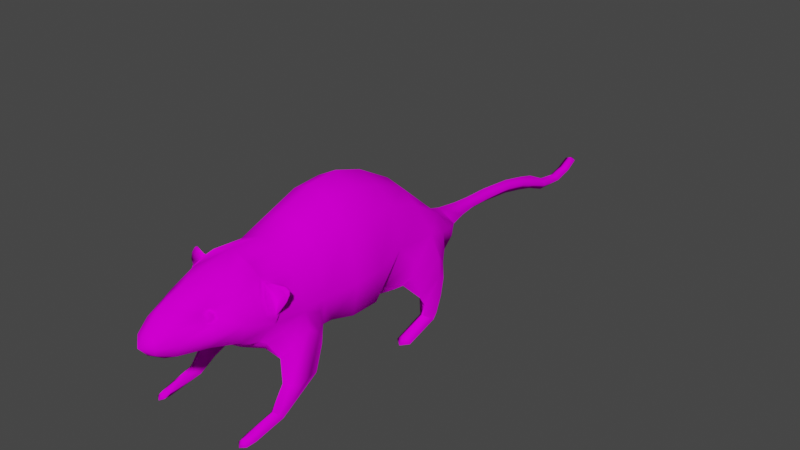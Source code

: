 # Source: rat.blend  (saved by Blender 2.82.7; exported with 4.5.12 LTS)
import bpy
from mathutils import Matrix  # noqa: F401  (used for matrix-valued properties, if any)

bpy.ops.wm.read_factory_settings(use_empty=True)
scene = bpy.context.scene
scene.name = 'Scene'

# ---- images (referenced by path relative to the original .blend; pixels are not part of the script)
import os
ASSET_DIR = os.environ.get("B2B_ASSET_DIR", "")  # directory of the original .blend (textures are referenced by path, not embedded)
HERE = os.path.dirname(os.path.abspath(__file__))  # packed textures are extracted next to this script under _unpacked/

def load_image(name, relpath, width, height, colorspace="sRGB"):
    """Load a texture the original file referenced (path relative to the .blend, or extracted next to this script)."""
    p = next((c for c in (os.path.join(HERE, relpath), os.path.join(ASSET_DIR, relpath)) if relpath and os.path.exists(c)), "")
    if p:
        img = bpy.data.images.load(p, check_existing=True)
        img.name = name
    else:  # same state as the original file: an image datablock whose file is absent (Cycles renders it pink)
        img = bpy.data.images.new(name, width, height)
        img.source = "FILE"
        img.filepath = "//" + (relpath or name)
    img.colorspace_settings.name = colorspace
    return img
img_rat_texture_png = load_image('rat-texture.png', 'rat-texture.png', 1024, 1024, 'sRGB')

# ---- materials (node trees are filled in below, after node groups)
mat_material = bpy.data.materials.new('Material')
mat_material.alpha_threshold = 0.0
mat_material.use_transparent_shadow = False
mat_material.line_color = (0.0, 0.0, 0.0, 1.0)

# ---- material node trees
mat_material.use_nodes = True; mat_material.node_tree.nodes.clear()
_N = mat_material.node_tree.nodes; _L = mat_material.node_tree.links
n0 = _N.new('ShaderNodeOutputMaterial'); n0.name = 'Material Output'; n0.location = (300, 300)
n1 = _N.new('ShaderNodeBsdfPrincipled'); n1.name = 'Principled BSDF'; n1.location = (10, 300)
n1.distribution = 'GGX'
n1.subsurface_method = 'BURLEY'
n1.inputs[2].default_value = 0.1523
n1.inputs[3].default_value = 1.45
n1.inputs[13].default_value = 0.0
n1.inputs[27].default_value = (0.0, 0.0, 0.0, 1.0)
n1.inputs[28].default_value = 1.0
n2 = _N.new('ShaderNodeTexImage'); n2.name = 'Image Texture'; n2.location = (-528, 151)
n2.image = img_rat_texture_png
_L.new(n1.outputs[0], n0.inputs[0])
_L.new(n2.outputs[0], n1.inputs[0])
n0.is_active_output = True

# ---- world
world_world = bpy.data.worlds.new('World'); scene.world = world_world
world_world.use_nodes = True; world_world.node_tree.nodes.clear()
_N = world_world.node_tree.nodes; _L = world_world.node_tree.links
n0 = _N.new('ShaderNodeOutputWorld'); n0.name = 'World Output'; n0.location = (300, 300)
n1 = _N.new('ShaderNodeBackground'); n1.name = 'Background'; n1.location = (10, 300)
n1.inputs[0].default_value = (0.05088, 0.05088, 0.05088, 1.0)
_L.new(n1.outputs[0], n0.inputs[0])
n0.is_active_output = True
world_world.color = (0.05088, 0.05088, 0.05088)
world_world.use_sun_shadow = False
world_world.sun_shadow_jitter_overblur = 0.0

# ---- meshes
me_plane_001 = bpy.data.meshes.new('Plane.001')
me_plane_001.from_pydata([(0.3413, 2.706, 0.3512), (-0.2403, -3.947, 0.0), (-0.4316, -3.522, 0.2902), (-0.5787, -2.599, 0.5283), (-0.3231, -3.791, 0.179), (-0.5262, -3.021, 0.4019), (-0.7693, -2.15, 0.5559), (-0.01715, -3.522, 0.2894), (0.1068, -2.593, 0.5852), (-0.1132, -3.791, 0.163), (0.001098, -3.07, 0.4597), (0.2124, -2.301, 0.6303), (-0.2224, -3.522, 0.3653), (-0.09491, -2.15, 0.8231), (-0.224, -2.596, 0.6908), (-0.2165, -3.791, 0.2021), (-0.2459, -3.07, 0.5909), (0.4259, 4.087, 0.1176), (0.4703, 4.808, 0.1176), (0.5789, 5.32, 0.1176), (0.7109, 5.667, 0.1176), (0.8642, 6.075, 0.1176), (0.9261, 6.553, 0.1176), (0.8347, 6.918, 0.1176), (0.3933, 3.558, 0.1461), (-0.5311, -2.325, 0.7049), (-0.2659, -2.325, 0.813), (-0.3137, -2.034, 0.8478), (-0.7058, -2.104, 0.6932), (-0.6867, -2.122, 0.6462), (-0.2522, -2.144, 0.8577), (-0.546, -2.227, 0.7355), (-0.3847, -2.243, 0.791), (-0.5974, -2.017, 1.025), (-0.7043, -2.009, 0.9483), (-0.4595, -2.059, 0.8192), (-0.4562, -1.956, 0.7963), (-0.6552, -1.992, 1.005), (-0.5925, -2.055, 1.025), (-0.6967, -2.048, 0.9548), (-0.6531, -2.028, 1.002), (-0.7107, -2.091, 0.8557), (-0.7187, -2.052, 0.8569), (-0.5139, -2.018, 0.9861), (-0.5863, -1.964, 0.917), (-0.4906, -2.092, 1.011), (-0.5909, -2.032, 0.9251), (-0.4762, -3.143, 0.4074), (-0.5127, -2.893, 0.4609), (-0.6123, -3.029, 0.3604), (-0.3777, -3.036, 0.5101), (-0.4024, -3.111, 0.4709), (-0.4219, -2.917, 0.5325), (-0.5832, -2.939, 0.408), (-0.5417, -3.122, 0.379), (-0.5506, -3.023, 0.3423), (-0.4554, -3.099, 0.4259), (-0.4928, -2.914, 0.4383), (-0.3853, -3.029, 0.4775), (-0.4117, -3.073, 0.4496), (-0.4205, -2.934, 0.49), (-0.5363, -2.96, 0.3713), (-0.5172, -3.084, 0.3651), (-0.4852, -3.014, 0.4476), (-0.4769, -3.061, 0.4452), (-0.4963, -2.965, 0.4517), (-0.4405, -3.024, 0.472), (-0.4542, -3.047, 0.4575), (-0.4588, -2.975, 0.473), (-0.5188, -2.989, 0.4169), (-0.5089, -3.053, 0.4137), (0.3191, -2.163, 0.638), (0.7036, -1.697, 0.4013), (0.5346, -0.9697, 0.6303), (1.375, -2.298, 1.042), (0.593, -2.025, 0.756), (0.8459, -1.698, 0.5308), (0.7782, -1.136, 0.7508), (0.9393, -2.112, 0.8661), (1.038, -1.879, 0.6871), (1.112, -1.399, 0.8705), (1.293, -2.367, 0.9017), (1.392, -2.298, 0.7827), (1.447, -2.223, 0.9092), (1.492, -2.84, 1.023), (1.532, -3.067, 0.8993), (1.387, -2.831, 0.9014), (1.448, -2.844, 0.8201), (1.577, -2.833, 0.9032), (0.8329, 1.431, 0.5064), (0.559, 1.764, 0.8467), (0.9761, 1.461, 0.564), (0.8976, 1.047, 0.9225), (0.853, 1.771, 0.858), (1.14, 1.389, 0.64), (1.621, 0.7044, 0.713), (1.147, 1.222, 0.8958), (1.152, 1.68, 0.8775), (1.389, 1.277, 0.7458), (1.318, 1.176, 0.8867), (1.423, 1.552, 0.8904), (1.385, 1.282, 1.034), (1.624, 0.5741, 0.8697), (1.507, 0.7304, 0.8367), (1.682, 0.8661, 0.857), (1.615, 0.7023, 0.9924), (0.5, -2.073, 0.4922), (0.7482, 0.9777, 0.6109), (0.8634, 0.9248, 0.4475), (0.3837, 3.15, 0.2108), (1.336, -2.337, 0.9829), (0.6994, 7.174, 0.1087), (-0.9061, -2.15, 0.3882), (-0.8114, -2.593, 0.3468), (1.517, -3.003, 0.9928), (1.566, -2.99, 0.9018), (1.498, -2.999, 0.8196), (1.414, -2.997, 0.9007), (0.5396, 0.4313, 0.6303), (-0.8482, 1.303, 0.3506), (-0.33, 1.903, 0.3338), (0.05163, 2.299, 0.3202), (0.3413, 2.706, 0.3512), (0.5618, 0.06423, 0.8145), (0.556, -0.4828, 0.8145), (0.5554, -0.788, 0.6403), (0.7036, -1.697, 0.4013), (-1.315, 0.06423, 0.3796), (-0.9505, 0.06423, 0.7134), (0.0494, 1.896, 0.7451), (-0.2561, 1.888, 0.621), (-0.8799, -1.585, 0.3489), (-0.6036, -1.585, 0.6565), (-1.292, -0.4828, 0.3667), (-0.9241, -0.4828, 0.7134), (0.3285, 2.299, 0.6165), (0.1808, 2.299, 0.5765), (-1.163, 0.6286, 0.3805), (-0.8799, 0.6286, 0.6565), (-0.9061, -2.15, 0.3882), (-0.7693, -2.15, 0.5559), (-1.067, -1.108, 0.365), (-0.7861, -1.07, 0.6237), (-0.1509, 1.401, 0.8785), (-0.644, 1.295, 0.597), (0.2567, 1.464, 0.9839), (0.6433, 1.457, 1.018), (0.4977, 2.299, 0.5148), (0.5463, 2.018, 0.6347), (0.593, -2.025, 0.756), (0.3191, -2.163, 0.638), (-0.06679, -0.4828, 0.9275), (-0.1613, 0.6286, 0.8435), (-0.09491, -2.15, 0.8231), (0.2124, -2.301, 0.6303), (-0.06428, -1.15, 0.8362), (-0.08049, 0.06423, 0.9275), (0.8976, 1.047, 0.9225), (0.443, 0.9007, 0.8769), (0.5346, -0.9697, 0.6303), (0.559, 1.764, 0.8467), (-0.545, -1.92, 0.691), (-0.7058, -2.104, 0.6932), (-0.1205, -1.585, 0.8705), (-0.5311, -2.325, 0.7049), (-0.2659, -2.325, 0.813), (-0.2345, -1.927, 0.8224), (-0.3796, -2.283, 0.8303), (-0.3847, -2.243, 0.791), (-0.7072, -2.133, 0.5994), (-0.5524, -2.283, 0.7563), (-0.2013, -2.145, 0.8694), (-0.3137, -2.034, 0.8478), (-0.4562, -1.956, 0.7963), (-0.6867, -2.122, 0.6462), (-0.546, -2.227, 0.7355), (-0.2522, -2.144, 0.8577), (-0.05664, -1.585, 0.8815), (0.7782, -1.136, 0.7508), (0.1823, -1.625, 0.9806), (0.1544, -1.948, 0.7721), (0.1857, -1.154, 0.7689), (0.9393, -2.112, 0.8661), (1.112, -1.399, 0.8705), (1.035, -1.879, 1.014), (0.3824, -1.886, 0.8972), (0.4311, -1.295, 0.8703), (1.447, -2.223, 0.9092), (1.375, -2.298, 1.042), (1.293, -2.367, 0.9017), (0.9671, -2.053, 0.9762), (1.034, -1.615, 0.9472), (1.336, -2.337, 0.9829), (0.853, 1.771, 0.858), (0.7482, 0.9777, 0.6109), (0.8329, 1.431, 0.5064), (1.152, 1.68, 0.8775), (1.093, 1.392, 1.042), (1.147, 1.222, 0.8958), (1.385, 1.282, 1.034), (1.318, 1.176, 0.8867), (1.423, 1.552, 0.8904), (0.1567, 0.9316, 0.8694), (0.3205, 1.822, 0.8258), (0.8634, 0.9248, 0.4475), (1.09, 0.6286, 0.0), (1.039, 1.313, 0.0), (0.875, 1.917, 0.0), (0.01204, 2.299, 0.0), (0.6757, 2.299, 0.0), (0.4683, 2.706, 0.0), (0.2452, 3.558, 0.0), (0.5188, 3.558, 0.0), (0.2626, 4.087, 0.0), (0.5362, 4.087, 0.0), (0.3407, 4.808, 0.0), (0.6143, 4.808, 0.0), (0.4536, 5.32, 0.0), (0.7272, 5.32, 0.0), (0.5491, 5.667, 0.0), (0.8227, 5.667, 0.0), (0.7512, 6.075, 0.0), (0.9907, 6.075, 0.0), (0.8241, 6.553, 0.0), (1.016, 6.553, 0.0), (0.7736, 6.918, 0.0), (0.9255, 6.918, 0.0), (0.6578, 7.158, 0.0), (0.7673, 7.182, 0.0), (0.951, 0.06423, 0.0), (0.9572, -0.4828, 0.0), (-1.235, -1.143, 0.0), (0.9051, -1.028, 0.0), (-1.006, -1.585, 0.0), (-1.052, -2.15, 0.0), (0.5374, -2.237, 0.1457), (-0.971, -2.593, 0.0), (0.312, -2.593, 0.0), (-0.8627, -3.07, 0.0), (0.2045, -3.07, 0.0), (-0.6902, -3.522, 0.0), (0.1345, -3.522, 0.0), (-0.4416, -3.791, 0.0), (-0.04462, -3.791, 0.0), (0.6741, 7.236, 0.0), (0.5096, 3.144, 0.0), (0.2102, 3.166, 0.0), (-0.9462, 1.313, 0.0), (-1.333, 0.6286, 0.0), (-0.3066, 1.917, 0.0), (0.136, 2.706, 0.0), (-1.515, 0.06423, 0.0), (-1.478, -0.4828, 0.0), (0.7448, -1.714, 0.0)], [], [(250, 0, 109, 246), (211, 24, 17, 213), (213, 17, 18, 215), (215, 18, 19, 217), (217, 19, 20, 219), (219, 20, 21, 221), (221, 21, 22, 223), (223, 22, 23, 225), (225, 23, 111, 227), (253, 72, 106, 235), (235, 11, 8, 237), (237, 8, 10, 239), (239, 10, 7, 241), (241, 7, 9, 243), (243, 9, 1), (47, 51, 59, 56), (4, 2, 240, 242), (3, 6, 112, 113), (2, 54, 240), (1, 4, 242), (10, 8, 14, 16), (9, 7, 12, 15), (8, 11, 13, 14), (7, 10, 16, 12), (1, 9, 15), (12, 16, 50, 51), (16, 14, 52, 50), (14, 13, 26), (15, 4, 1), (15, 12, 2, 4), (19, 18, 216, 218), (24, 109, 245, 212), (23, 22, 224, 226), (20, 19, 218, 220), (17, 24, 212, 214), (244, 111, 228), (21, 20, 220, 222), (18, 17, 214, 216), (22, 21, 222, 224), (43, 44, 37, 33), (73, 72, 126, 159), (72, 253, 126), (74, 83, 187, 188), (96, 99, 200, 198), (29, 31, 32, 30), (33, 37, 40, 38), (39, 34, 42, 41), (77, 73, 159, 178), (110, 74, 188, 192), (3, 25, 6), (26, 25, 3, 14), (11, 71, 150, 154), (44, 36, 28, 42), (46, 40, 39, 41), (27, 30, 176, 172), (210, 0, 122), (30, 35, 29), (39, 40, 37, 34), (45, 46, 35, 30), (27, 43, 45, 30), (43, 33, 38, 45), (41, 42, 28, 29), (38, 40, 46, 45), (35, 46, 41, 29), (37, 44, 34), (27, 36, 44, 43), (50, 52, 60, 58), (48, 53, 61, 57), (49, 53, 113), (49, 54, 62, 55), (2, 51, 47), (54, 2, 47), (52, 3, 48), (3, 53, 48), (55, 62, 70, 5), (59, 58, 66, 67), (60, 57, 65, 68), (61, 55, 5, 69), (54, 47, 56, 62), (53, 49, 55, 61), (52, 48, 57, 60), (51, 50, 58, 59), (63, 65, 69, 5), (64, 67, 66, 63), (66, 68, 65, 63), (5, 70, 64, 63), (57, 61, 69, 65), (58, 60, 68, 66), (56, 59, 67, 64), (62, 56, 64, 70), (81, 110, 192, 189), (71, 106, 75), (72, 73, 77, 76), (29, 28, 162, 174), (75, 76, 79, 78), (76, 77, 80, 79), (92, 96, 198, 157), (79, 80, 83, 82), (26, 13, 153, 165), (78, 79, 82, 81), (82, 83, 88, 87), (83, 74, 84, 88), (74, 110, 84), (81, 82, 87, 86), (85, 115, 114), (84, 86, 117, 114), (87, 88, 115, 116), (86, 87, 116, 117), (234, 112, 139), (89, 108, 205, 206), (25, 26, 165, 164), (89, 90, 93, 91), (92, 91, 94, 96), (91, 93, 97, 94), (97, 93, 193, 196), (6, 25, 164, 140), (108, 107, 194, 204), (96, 94, 98, 99), (94, 97, 100, 98), (99, 98, 95, 103), (98, 100, 104, 95), (101, 99, 103, 105), (100, 101, 105, 104), (102, 103, 95), (105, 103, 102), (95, 104, 102), (104, 105, 102), (90, 89, 195, 160), (205, 108, 204), (101, 100, 201, 199), (0, 250, 122), (78, 81, 189, 182), (75, 106, 72, 76), (235, 106, 71, 11), (91, 107, 89), (92, 107, 91), (93, 90, 160, 193), (30, 32, 168, 176), (107, 108, 89), (245, 109, 0, 210), (246, 109, 24, 211), (99, 101, 199, 200), (107, 92, 157, 194), (84, 110, 81, 86), (89, 207, 195), (83, 80, 183, 187), (32, 31, 175, 168), (31, 29, 174, 175), (207, 89, 206), (13, 11, 154, 153), (227, 111, 244), (228, 111, 23, 226), (112, 6, 140, 139), (80, 77, 178, 183), (113, 112, 234, 236), (75, 78, 182, 149), (71, 75, 149, 150), (28, 36, 173, 162), (100, 97, 196, 201), (113, 236, 238, 49), (36, 27, 172, 173), (34, 44, 42), (52, 14, 3), (113, 53, 3), (51, 2, 12), (240, 54, 49, 238), (114, 117, 85), (116, 115, 85), (117, 116, 85), (114, 115, 88, 84), (248, 137, 119, 247), (247, 119, 120, 249), (249, 120, 121, 208), (208, 121, 122, 250), (205, 118, 123, 229), (229, 123, 124, 230), (230, 124, 125, 232), (232, 125, 159, 126, 253), (128, 138, 137, 127), (142, 134, 133, 141), (140, 132, 131, 139), (144, 138, 152, 143), (136, 130, 129, 135), (134, 128, 127, 133), (132, 142, 141, 131), (130, 144, 143, 129), (122, 136, 135), (123, 118, 152, 156), (125, 124, 151, 155), (154, 150, 180, 153), (145, 158, 157, 146), (147, 209, 210, 122), (124, 123, 156, 151), (177, 180, 185, 179), (147, 148, 207, 209), (148, 160, 195), (163, 155, 142, 132), (143, 152, 202), (135, 147, 122), (155, 151, 134, 142), (151, 156, 128, 134), (135, 129, 148), (129, 143, 203), (156, 152, 138, 128), (153, 163, 166), (165, 153, 171, 167), (166, 173, 172), (170, 167, 168, 175), (140, 164, 170, 169), (161, 140, 169), (153, 166, 172, 171), (164, 165, 167, 170), (167, 171, 176, 168), (171, 172, 176), (174, 162, 169), (166, 163, 132, 161), (161, 132, 140), (173, 161, 162), (161, 173, 166), (179, 185, 190, 184), (159, 181, 186, 178), (177, 181, 155, 163), (178, 186, 191, 183), (183, 191, 188, 187), (184, 190, 192, 188), (193, 146, 197, 196), (160, 145, 146, 193), (158, 194, 157), (146, 157, 198, 197), (197, 198, 200, 199), (196, 197, 199, 201), (202, 118, 158), (158, 145, 143, 202), (202, 152, 118), (148, 203, 160), (160, 203, 143, 145), (203, 148, 129), (148, 147, 135), (118, 194, 158), (118, 204, 194), (205, 204, 118), (153, 180, 177, 163), (190, 185, 149, 182), (192, 190, 182, 189), (185, 180, 150, 149), (186, 181, 177, 179), (191, 186, 179, 184), (155, 181, 159, 125), (188, 191, 184), (195, 207, 148), (120, 119, 144, 130), (139, 131, 233, 234), (121, 120, 130, 136), (127, 137, 248, 251), (133, 127, 251, 252), (122, 121, 136), (119, 137, 138, 144), (141, 133, 252, 231), (131, 141, 231, 233), (169, 162, 161), (175, 174, 169, 170)])
me_plane_001.polygons.foreach_set('use_smooth', [True] * 261)
_uv = me_plane_001.uv_layers.new(name='UVMap')
_uv.uv.foreach_set('vector', [0.06629, 0.3815, 0.06629, 0.3422, 0.1514, 0.3341, 0.1543, 0.3673, 0.2294, 0.3606, 0.2294, 0.3323, 0.3308, 0.326, 0.3308, 0.3573, 0.3308, 0.3573, 0.3308, 0.326, 0.4688, 0.3175, 0.4688, 0.3423, 0.4688, 0.3423, 0.4688, 0.3175, 0.5669, 0.2967, 0.5669, 0.3207, 0.5669, 0.3207, 0.5669, 0.2967, 0.6334, 0.2714, 0.6334, 0.3024, 0.6334, 0.3024, 0.6334, 0.2714, 0.7116, 0.2421, 0.7116, 0.2637, 0.7116, 0.2637, 0.7116, 0.2421, 0.803, 0.2302, 0.803, 0.2497, 0.803, 0.2497, 0.803, 0.2302, 0.8728, 0.2477, 0.8728, 0.2594, 0.8728, 0.2594, 0.8728, 0.2477, 0.922, 0.2736, 0.9188, 0.2816, 1.533, 1.537, 1.46, 1.537, 1.443, 1.476, 1.533, 1.461, 0.0469, 0.4796, 0.07245, 0.5813, 0.1872, 0.6144, 0.1872, 0.5502, 0.1872, 0.5502, 0.1872, 0.6144, 0.3754, 0.6475, 0.3754, 0.5838, 0.3754, 0.5838, 0.3754, 0.6475, 0.5533, 0.6532, 0.5533, 0.6057, 0.5533, 0.6057, 0.5533, 0.6532, 0.6848, 0.6612, 0.6848, 0.6281, 0.6848, 0.6281, 0.6848, 0.6612, 0.8262, 0.7226, 0.4039, 0.7969, 0.3916, 0.7738, 0.3764, 0.7767, 0.3869, 0.7904, 0.6848, 0.7625, 0.5533, 0.7829, 0.5533, 0.8639, 0.6848, 0.8197, 0.1898, 0.829, 0.01264, 0.8886, 0.01264, 0.9315, 0.1872, 0.9018, 0.5533, 0.7829, 0.3957, 0.8174, 0.5533, 0.8639, 0.8262, 0.7226, 0.6848, 0.7625, 0.6848, 0.8197, 0.3754, 0.6475, 0.1872, 0.6144, 0.1884, 0.7179, 0.3754, 0.7248, 0.6848, 0.6612, 0.5533, 0.6532, 0.5533, 0.7174, 0.6848, 0.7111, 0.1872, 0.6144, 0.07245, 0.5813, 0.01264, 0.6775, 0.1884, 0.7179, 0.5533, 0.6532, 0.3754, 0.6475, 0.3754, 0.7248, 0.5533, 0.7174, 0.8262, 0.7226, 0.6848, 0.6612, 0.6848, 0.7111, 0.5533, 0.7174, 0.3754, 0.7248, 0.3621, 0.766, 0.3916, 0.7738, 0.3754, 0.7248, 0.1884, 0.7179, 0.3151, 0.7799, 0.3621, 0.766, 0.1884, 0.7179, 0.01264, 0.6775, 0.08161, 0.731, 0.6848, 0.7111, 0.6848, 0.7625, 0.8262, 0.7226, 0.6848, 0.7111, 0.5533, 0.7174, 0.5533, 0.7829, 0.6848, 0.7625, 0.5669, 0.2967, 0.4688, 0.3175, 0.4688, 0.2899, 0.5669, 0.2683, 0.2294, 0.3323, 0.1514, 0.3341, 0.1502, 0.31, 0.2294, 0.3082, 0.8728, 0.2477, 0.803, 0.2302, 0.803, 0.2129, 0.8728, 0.2303, 0.6334, 0.2714, 0.5669, 0.2967, 0.5669, 0.2683, 0.6334, 0.25, 0.3308, 0.326, 0.2294, 0.3323, 0.2294, 0.3082, 0.3308, 0.3049, 0.9338, 0.2785, 0.922, 0.2736, 0.9235, 0.2606, 0.7116, 0.2421, 0.6334, 0.2714, 0.6334, 0.25, 0.7116, 0.2178, 0.4688, 0.3175, 0.3308, 0.326, 0.3308, 0.3049, 0.4688, 0.2899, 0.803, 0.2302, 0.7116, 0.2421, 0.7116, 0.2178, 0.803, 0.2129, 0.3774, 0.6005, 0.3696, 0.6244, 0.397, 0.6304, 0.3953, 0.6151, 1.651, 1.414, 1.763, 1.339, 1.763, 1.339, 1.651, 1.414, 1.46, 1.537, 1.533, 1.537, 1.46, 1.537, 2.092, 2.116, 2.066, 2.113, 2.066, 2.113, 2.092, 2.116, 2.01, 2.547, 1.978, 2.547, 1.978, 2.547, 2.01, 2.547, 0.6577, 0.9442, 0.6928, 0.9125, 0.7203, 0.8725, 0.7486, 0.8412, 2.061, 2.487, 2.054, 2.479, 2.06, 2.478, 2.068, 2.486, 2.061, 2.468, 2.054, 2.468, 2.061, 2.459, 2.068, 2.458, 1.646, 1.363, 1.651, 1.414, 1.651, 1.414, 1.646, 1.363, 1.421, 2.273, 1.41, 2.27, 1.41, 2.27, 1.421, 2.273, 0.1898, 0.829, 0.08161, 0.8141, 0.01264, 0.8886, 0.08161, 0.731, 0.08161, 0.8141, 0.1898, 0.829, 0.1884, 0.7179, 1.85, 2.431, 1.85, 2.457, 1.85, 2.457, 1.85, 2.431, 0.3696, 0.6244, 0.3283, 0.608, 0.332, 0.6755, 0.3703, 0.6607, 0.7414, 0.9392, 0.7578, 0.9621, 0.7415, 0.9704, 0.7133, 0.9667, 2.238, 2.489, 2.216, 2.485, 2.216, 2.485, 2.238, 2.489, 0.06629, 0.3179, 0.06629, 0.3422, 0.06629, 0.3422, 0.7486, 0.8412, 0.7223, 0.8951, 0.6577, 0.9442, 2.061, 2.468, 2.06, 2.478, 2.054, 2.479, 2.054, 2.468, 0.7727, 0.9183, 0.7414, 0.9392, 0.7223, 0.8951, 0.7486, 0.8412, 0.3245, 0.5703, 0.3774, 0.6005, 0.3806, 0.5925, 0.3201, 0.5553, 0.3774, 0.6005, 0.3953, 0.6151, 0.3946, 0.6141, 0.3806, 0.5925, 2.081, 2.41, 2.077, 2.407, 2.078, 2.394, 2.081, 2.389, 0.7686, 0.9472, 0.7578, 0.9621, 0.7414, 0.9392, 0.7727, 0.9183, 0.7223, 0.8951, 0.7414, 0.9392, 0.7133, 0.9667, 0.6577, 0.9442, 0.397, 0.6304, 0.3696, 0.6244, 0.3894, 0.6476, 0.3245, 0.5703, 0.3283, 0.608, 0.3696, 0.6244, 0.3774, 0.6005, 0.3621, 0.766, 0.3151, 0.7799, 0.3216, 0.7794, 0.359, 0.7684, 0.3056, 0.8083, 0.3238, 0.8304, 0.332, 0.8157, 0.314, 0.8021, 0.3592, 0.8395, 0.3238, 0.8304, 0.1872, 0.9018, 0.3592, 0.8395, 0.3957, 0.8174, 0.381, 0.8097, 0.3567, 0.8202, 0.5533, 0.7829, 0.3916, 0.7738, 0.4039, 0.7969, 0.3957, 0.8174, 0.5533, 0.7829, 0.4039, 0.7969, 0.3151, 0.7799, 0.1898, 0.829, 0.3056, 0.8083, 0.1898, 0.829, 0.3238, 0.8304, 0.3056, 0.8083, 0.08372, 0.1298, 0.04594, 0.1064, 0.06967, 0.09034, 0.08736, 0.1042, 0.05841, 0.03046, 0.08604, 0.01718, 0.09045, 0.04571, 0.07613, 0.0538, 0.1396, 0.03422, 0.1494, 0.08834, 0.1245, 0.08381, 0.1197, 0.0491, 0.1253, 0.1253, 0.08372, 0.1298, 0.08736, 0.1042, 0.1076, 0.1001, 0.3957, 0.8174, 0.4039, 0.7969, 0.3869, 0.7904, 0.381, 0.8097, 0.3238, 0.8304, 0.3592, 0.8395, 0.3567, 0.8202, 0.332, 0.8157, 0.3151, 0.7799, 0.3056, 0.8083, 0.314, 0.8021, 0.3216, 0.7794, 0.3916, 0.7738, 0.3621, 0.766, 0.359, 0.7684, 0.3764, 0.7767, 0.09538, 0.07473, 0.1245, 0.08381, 0.1076, 0.1001, 0.08736, 0.1042, 0.06775, 0.06701, 0.07613, 0.0538, 0.09045, 0.04571, 0.09538, 0.07473, 0.09045, 0.04571, 0.1197, 0.0491, 0.1245, 0.08381, 0.09538, 0.07473, 0.08736, 0.1042, 0.06967, 0.09034, 0.06775, 0.06701, 0.09538, 0.07473, 0.1494, 0.08834, 0.1253, 0.1253, 0.1076, 0.1001, 0.1245, 0.08381, 0.08604, 0.01718, 0.1396, 0.03422, 0.1197, 0.0491, 0.09045, 0.04571, 0.04224, 0.05594, 0.05841, 0.03046, 0.07613, 0.0538, 0.06775, 0.06701, 0.04594, 0.1064, 0.04224, 0.05594, 0.06775, 0.06701, 0.06967, 0.09034, 1.433, 2.275, 1.421, 2.273, 1.421, 2.273, 1.433, 2.275, 1.85, 2.457, 1.879, 2.488, 1.833, 2.507, 0.2108, 0.7272, 0.07661, 0.7661, 0.09287, 0.7115, 0.2027, 0.6934, 2.081, 2.389, 2.078, 2.394, 2.078, 2.394, 2.081, 2.389, 0.2884, 0.6876, 0.2027, 0.6934, 0.2177, 0.6349, 0.2758, 0.625, 0.2027, 0.6934, 0.09287, 0.7115, 0.121, 0.6417, 0.2177, 0.6349, 1.612, 1.507, 1.574, 1.536, 1.574, 1.536, 1.612, 1.507, 0.2177, 0.6349, 0.121, 0.6417, 0.2362, 0.5285, 0.2607, 0.5399, 0.08161, 0.731, 0.01264, 0.6775, 0.01264, 0.6775, 0.08161, 0.731, 0.2758, 0.625, 0.2177, 0.6349, 0.2607, 0.5399, 0.2884, 0.5499, 0.1881, 0.3729, 0.1833, 0.3879, 0.3757, 0.3872, 0.2948, 0.3773, 0.1833, 0.3879, 0.1895, 0.4037, 0.07485, 0.4015, 0.1048, 0.3872, 0.1895, 0.4037, 0.1935, 0.3967, 0.07485, 0.4015, 0.198, 0.387, 0.1881, 0.3729, 0.2948, 0.3773, 0.261, 0.387, 0.05677, 0.3868, 0.06771, 0.387, 0.057, 0.3979, 0.3457, 0.4015, 0.261, 0.387, 0.305, 0.3869, 0.3279, 0.3979, 0.2948, 0.3773, 0.3757, 0.3872, 0.3386, 0.387, 0.3239, 0.3773, 0.261, 0.387, 0.2948, 0.3773, 0.3239, 0.3773, 0.305, 0.3869, 0.01264, 0.9772, 0.01264, 0.9315, 0.01264, 0.9315, 0.8693, 0.5629, 0.865, 0.68, 0.7569, 0.7586, 0.747, 0.6015, 0.08161, 0.8141, 0.08161, 0.731, 0.08161, 0.731, 0.08161, 0.8141, 1.618, 1.48, 1.536, 1.507, 1.533, 1.467, 1.608, 1.458, 0.7641, 0.5374, 0.6364, 0.5875, 0.6363, 0.5393, 0.6997, 0.4975, 1.608, 1.458, 1.533, 1.467, 1.544, 1.421, 1.611, 1.427, 1.544, 1.421, 1.533, 1.467, 1.533, 1.467, 1.544, 1.421, 0.01264, 0.8886, 0.08161, 0.8141, 0.08161, 0.8141, 0.01264, 0.8886, 1.925, 1.979, 1.962, 1.972, 1.962, 1.972, 1.925, 1.979, 2.01, 2.547, 2.017, 2.595, 1.969, 2.575, 1.978, 2.547, 1.611, 1.427, 1.544, 1.421, 1.562, 1.378, 1.618, 1.38, 0.1331, 0.4057, 0.1253, 0.3918, 0.2177, 0.3885, 0.1963, 0.4007, 0.1253, 0.3918, 0.1197, 0.406, 0.06896, 0.4027, 0.03451, 0.3885, 0.1254, 0.4202, 0.1331, 0.4057, 0.1963, 0.4007, 0.2167, 0.4161, 0.1197, 0.406, 0.1254, 0.4202, 0.2167, 0.4161, 0.06896, 0.4027, 0.213, 0.404, 0.1963, 0.4007, 0.2177, 0.3885, 0.2167, 0.4161, 0.1963, 0.4007, 0.213, 0.404, 0.03451, 0.3885, 0.06896, 0.4027, 0.02978, 0.404, 0.06896, 0.4027, 0.03347, 0.4161, 0.02978, 0.404, 1.536, 1.507, 1.618, 1.48, 1.618, 1.48, 1.536, 1.507, 1.793, 1.255, 1.886, 1.213, 1.886, 1.213, 2.167, 2.044, 2.201, 2.059, 2.201, 2.059, 2.167, 2.044, 0.06629, 0.3422, 0.06629, 0.3815, 0.06629, 0.3422, 2.227, 1.056, 2.225, 0.9876, 2.225, 0.9876, 2.227, 1.056, 0.2884, 0.6876, 0.287, 0.7375, 0.2108, 0.7272, 0.2027, 0.6934, 1.969, 2.473, 1.879, 2.488, 1.85, 2.457, 1.85, 2.431, 0.6364, 0.5875, 0.7641, 0.6249, 0.6468, 0.6251, 0.7641, 0.5374, 0.7641, 0.6249, 0.6364, 0.5875, 1.533, 1.467, 1.536, 1.507, 1.536, 1.507, 1.533, 1.467, 2.27, 2.82, 2.11, 2.796, 2.11, 2.796, 2.27, 2.82, 0.7641, 0.6249, 0.7628, 0.6761, 0.6468, 0.6251, 0.1502, 0.31, 0.1514, 0.3341, 0.06629, 0.3422, 0.06629, 0.3179, 0.1543, 0.3673, 0.1514, 0.3341, 0.2294, 0.3323, 0.2294, 0.3606, 1.31, 1.924, 1.288, 1.915, 1.288, 1.915, 1.31, 1.924, 2.211, 1.163, 2.154, 1.187, 2.154, 1.187, 2.211, 1.163, 0.3457, 0.4015, 0.1935, 0.3967, 0.198, 0.387, 0.261, 0.387, 1.902, 1.134, 1.825, 1.048, 1.902, 1.134, 2.132, 1.423, 2.046, 1.539, 2.046, 1.539, 2.132, 1.423, 2.11, 2.796, 1.996, 2.89, 1.996, 2.89, 2.11, 2.796, 1.996, 2.89, 1.952, 3.071, 1.952, 3.071, 1.996, 2.89, 0.7589, 0.4975, 0.8693, 0.5629, 0.747, 0.6015, 0.01264, 0.6775, 0.07245, 0.5813, 0.07245, 0.5813, 0.01264, 0.6775, 0.9188, 0.2816, 0.922, 0.2736, 0.9338, 0.2785, 0.9235, 0.2606, 0.922, 0.2736, 0.8728, 0.2477, 0.8728, 0.2303, 0.01264, 0.9315, 0.01264, 0.8886, 0.01264, 0.8886, 0.01264, 0.9315, 2.046, 1.539, 1.646, 1.363, 1.646, 1.363, 2.046, 1.539, 0.1872, 0.9018, 0.01264, 0.9315, 0.01264, 0.9772, 0.1872, 0.9518, 2.238, 1.114, 2.227, 1.056, 2.227, 1.056, 2.238, 1.114, 1.85, 2.457, 1.833, 2.507, 1.833, 2.507, 1.85, 2.457, 2.171, 1.323, 2.211, 1.356, 2.211, 1.356, 2.171, 1.323, 1.562, 1.378, 1.544, 1.421, 1.544, 1.421, 1.562, 1.378, 0.1872, 0.9018, 0.1872, 0.9518, 0.3754, 0.9179, 0.3592, 0.8395, 1.82, 1.482, 1.802, 1.477, 1.802, 1.477, 1.82, 1.482, 0.3894, 0.6476, 0.3696, 0.6244, 0.3703, 0.6607, 0.3151, 0.7799, 0.1884, 0.7179, 0.1898, 0.829, 0.1872, 0.9018, 0.3238, 0.8304, 0.1898, 0.829, 0.3916, 0.7738, 0.5533, 0.7829, 0.5533, 0.7174, 0.5533, 0.8639, 0.3957, 0.8174, 0.3592, 0.8395, 0.3754, 0.9179, 0.3279, 0.3979, 0.305, 0.3869, 0.3276, 0.3868, 0.05298, 0.3773, 0.06771, 0.387, 0.05677, 0.3868, 0.305, 0.3869, 0.3239, 0.3773, 0.3276, 0.3868, 0.057, 0.3979, 0.06771, 0.387, 0.1048, 0.3872, 0.07485, 0.4015, 0.5899, 0.9495, 0.5899, 0.9203, 0.7191, 0.8658, 0.721, 0.8827, 0.721, 0.8827, 0.7191, 0.8658, 0.834, 0.7763, 0.8366, 0.7722, 0.8366, 0.7722, 0.834, 0.7763, 0.9098, 0.7104, 0.9098, 0.7172, 0.9098, 0.7172, 0.9098, 0.7104, 0.9878, 0.6603, 0.9878, 0.6958, 0.5899, 0.531, 0.5521, 0.6261, 0.4818, 0.6223, 0.4818, 0.555, 0.4818, 0.555, 0.4818, 0.6223, 0.377, 0.6233, 0.377, 0.5539, 0.377, 0.5539, 0.377, 0.6233, 0.3186, 0.6234, 0.2726, 0.5629, 0.4242, 0.657, 0.2885, 0.6924, 0.2903, 0.659, 0.3505, 0.5296, 0.4242, 0.5285, 0.4818, 0.8835, 0.5899, 0.8713, 0.5899, 0.9203, 0.4818, 0.9464, 0.2646, 0.8551, 0.377, 0.8789, 0.377, 0.9425, 0.2573, 0.9037, 0.05773, 0.8522, 0.1658, 0.8235, 0.1658, 0.8713, 0.05773, 0.8758, 0.7176, 0.8305, 0.5899, 0.8713, 0.5899, 0.7471, 0.7378, 0.7453, 0.9098, 0.6881, 0.8311, 0.7635, 0.8326, 0.7108, 0.9098, 0.6625, 0.377, 0.8789, 0.4818, 0.8835, 0.4818, 0.9464, 0.377, 0.9425, 0.1658, 0.8235, 0.2646, 0.8551, 0.2573, 0.9037, 0.1658, 0.8713, 0.8311, 0.7635, 0.7176, 0.8305, 0.7378, 0.7453, 0.8326, 0.7108, 0.9878, 0.6603, 0.9098, 0.6881, 0.9098, 0.6625, 0.4818, 0.6223, 0.5521, 0.6261, 0.5899, 0.7471, 0.4818, 0.7332, 0.3186, 0.6234, 0.377, 0.6233, 0.377, 0.7308, 0.2492, 0.7304, 0.02866, 0.6826, 0.0551, 0.6642, 0.09642, 0.6926, 0.05773, 0.7357, 0.7499, 0.675, 0.642, 0.6428, 0.6701, 0.5643, 0.7485, 0.6082, 0.9098, 0.6333, 0.9098, 0.6026, 0.9878, 0.6384, 0.9878, 0.6603, 0.377, 0.6233, 0.4818, 0.6223, 0.4818, 0.7332, 0.377, 0.7308, 0.1658, 0.7291, 0.09642, 0.6926, 0.1083, 0.6532, 0.1583, 0.6878, 0.9098, 0.6333, 0.856, 0.6249, 0.8366, 0.5682, 0.9098, 0.6026, 0.856, 0.6249, 0.8074, 0.6227, 0.7436, 0.5754, 0.1658, 0.7401, 0.2492, 0.7304, 0.2646, 0.8551, 0.1658, 0.8235, 0.7378, 0.7453, 0.5899, 0.7471, 0.6479, 0.6922, 0.9098, 0.6625, 0.9098, 0.6333, 0.9878, 0.6603, 0.2492, 0.7304, 0.377, 0.7308, 0.377, 0.8789, 0.2646, 0.8551, 0.377, 0.7308, 0.4818, 0.7332, 0.4818, 0.8835, 0.377, 0.8789, 0.9098, 0.6625, 0.8326, 0.7108, 0.856, 0.6249, 0.8326, 0.7108, 0.7378, 0.7453, 0.8185, 0.6639, 0.4818, 0.7332, 0.5899, 0.7471, 0.5899, 0.8713, 0.4818, 0.8835, 0.05773, 0.7357, 0.1658, 0.7401, 0.1004, 0.7598, 0.02421, 0.7652, 0.05773, 0.7357, 0.0586, 0.7541, 0.03212, 0.7849, 0.3102, 0.5551, 0.3283, 0.608, 0.3245, 0.5703, 0.03212, 0.8147, 0.03212, 0.7849, 0.03995, 0.7857, 0.04298, 0.8136, 0.05773, 0.8522, 0.02421, 0.811, 0.03212, 0.8147, 0.06089, 0.8415, 0.3141, 0.6395, 0.3078, 0.7047, 0.311, 0.686, 0.2952, 0.5235, 0.3102, 0.5551, 0.3245, 0.5703, 0.3172, 0.5426, 0.02421, 0.811, 0.02421, 0.7652, 0.03212, 0.7849, 0.03212, 0.8147, 0.03212, 0.7849, 0.0586, 0.7541, 0.05876, 0.7628, 0.03995, 0.7857, 0.3172, 0.5426, 0.3245, 0.5703, 0.3201, 0.5553, 0.06297, 0.8379, 0.06648, 0.8412, 0.06089, 0.8415, 0.1004, 0.7598, 0.1658, 0.7401, 0.1658, 0.8235, 0.1017, 0.8134, 0.1017, 0.8134, 0.1658, 0.8235, 0.05773, 0.8522, 0.3283, 0.608, 0.3141, 0.6395, 0.332, 0.6755, 0.3141, 0.6395, 0.3283, 0.608, 0.3102, 0.5551, 0.1583, 0.6878, 0.1083, 0.6532, 0.07627, 0.5522, 0.1096, 0.5405, 0.2838, 0.6269, 0.2485, 0.6872, 0.2215, 0.6448, 0.2519, 0.5849, 0.1658, 0.7291, 0.2485, 0.6872, 0.2492, 0.7304, 0.1658, 0.7401, 0.2519, 0.5849, 0.2215, 0.6448, 0.1602, 0.5408, 0.2016, 0.5271, 0.2016, 0.5271, 0.1602, 0.5408, 0.02939, 0.4818, 0.04375, 0.4693, 0.1096, 0.5405, 0.07627, 0.5522, 0.02188, 0.4885, 0.02939, 0.4818, 0.8088, 0.5719, 0.7485, 0.6082, 0.7361, 0.5305, 0.7913, 0.5204, 0.8074, 0.6227, 0.7499, 0.675, 0.7485, 0.6082, 0.8088, 0.5719, 0.642, 0.6428, 0.6568, 0.5901, 0.6701, 0.5643, 0.7485, 0.6082, 0.6701, 0.5643, 0.7035, 0.5211, 0.7361, 0.5305, 0.7361, 0.5305, 0.7035, 0.5211, 0.6947, 0.4916, 0.7151, 0.48, 0.7913, 0.5204, 0.7361, 0.5305, 0.7151, 0.48, 0.7667, 0.4735, 0.6479, 0.6922, 0.5521, 0.6261, 0.642, 0.6428, 0.642, 0.6428, 0.7499, 0.675, 0.7378, 0.7453, 0.6479, 0.6922, 0.6479, 0.6922, 0.5899, 0.7471, 0.5521, 0.6261, 0.856, 0.6249, 0.8185, 0.6639, 0.8074, 0.6227, 0.8074, 0.6227, 0.8185, 0.6639, 0.7378, 0.7453, 0.7499, 0.675, 0.8185, 0.6639, 0.856, 0.6249, 0.8326, 0.7108, 0.856, 0.6249, 0.9098, 0.6333, 0.9098, 0.6625, 0.5521, 0.6261, 0.6568, 0.5901, 0.642, 0.6428, 0.5521, 0.6261, 0.6466, 0.5701, 0.6568, 0.5901, 0.5899, 0.531, 0.6466, 0.5701, 0.5521, 0.6261, 0.05773, 0.7357, 0.09642, 0.6926, 0.1658, 0.7291, 0.1658, 0.7401, 0.07627, 0.5522, 0.1083, 0.6532, 0.08159, 0.6169, 0.06504, 0.557, 0.02188, 0.4885, 0.07627, 0.5522, 0.06504, 0.557, 0.01607, 0.4959, 0.1083, 0.6532, 0.09642, 0.6926, 0.0551, 0.6642, 0.08159, 0.6169, 0.2215, 0.6448, 0.2485, 0.6872, 0.1658, 0.7291, 0.1583, 0.6878, 0.1602, 0.5408, 0.2215, 0.6448, 0.1583, 0.6878, 0.1096, 0.5405, 0.2492, 0.7304, 0.2485, 0.6872, 0.2838, 0.6269, 0.3186, 0.6234, 0.02939, 0.4818, 0.1602, 0.5408, 0.1096, 0.5405, 0.7436, 0.5754, 0.8366, 0.5682, 0.856, 0.6249, 0.834, 0.7763, 0.7191, 0.8658, 0.7176, 0.8305, 0.8311, 0.7635, 0.05773, 0.8758, 0.1658, 0.8713, 0.1658, 0.893, 0.05773, 0.901, 0.9098, 0.7104, 0.834, 0.7763, 0.8311, 0.7635, 0.9098, 0.6881, 0.4818, 0.9464, 0.5899, 0.9203, 0.5899, 0.9495, 0.4818, 0.981, 0.377, 0.9425, 0.4818, 0.9464, 0.4818, 0.981, 0.377, 0.9746, 0.9878, 0.6603, 0.9098, 0.7104, 0.9098, 0.6881, 0.7191, 0.8658, 0.5899, 0.9203, 0.5899, 0.8713, 0.7176, 0.8305, 0.2573, 0.9037, 0.377, 0.9425, 0.377, 0.9746, 0.2506, 0.9326, 0.1658, 0.8713, 0.2573, 0.9037, 0.2506, 0.9326, 0.1658, 0.893, 0.311, 0.686, 0.332, 0.6755, 0.3141, 0.6395, 0.04298, 0.8136, 0.06297, 0.8379, 0.06089, 0.8415, 0.03212, 0.8147])
me_plane_001.materials.append(mat_material)
me_plane_001.use_remesh_fix_poles = True
me_plane_001.use_remesh_preserve_attributes = False
me_plane_001.use_mirror_vertex_groups = False
me_plane_001.update()
arm_armature_002 = bpy.data.armatures.new('Armature.002')  # bones are not reproduced

# ---- objects
ob_sample = bpy.data.objects.new('sample', None)
ob_rat = bpy.data.objects.new('rat', me_plane_001)
ob_rat_rig = bpy.data.objects.new('rat_rig', arm_armature_002)

# ---- transforms, parenting, visibility, modifiers, constraints
ob_sample.location = (-4.413, 1.08, -0.9002)
ob_sample.rotation_euler = (1.571, -0.0, 1.571)
ob_sample.empty_display_type = 'IMAGE'
ob_sample.empty_display_size = 13.35
ob_sample.empty_image_offset = (-0.5027, -0.2654)
ob_sample.lineart.crease_threshold = 0.0
ob_rat.parent = ob_rat_rig
ob_rat.location = (0.0, 0.0, 0.0)
ob_rat.rotation_euler = (0.0, 1.571, 0.0)
ob_rat.lineart.crease_threshold = 0.0
_vg = ob_rat.vertex_groups.new(name='spine')
for _i, _w in zip([89, 108, 119, 120, 121, 122, 127, 129, 130, 135, 136, 137, 138, 143, 144, 145, 147, 148, 152, 160, 195, 203, 205, 206, 207, 208, 209, 210, 247, 248, 249, 251], [0.005062, 0.007382, 0.4308, 0.6153, 0.1995, 0.1369, 0.005765, 0.1909, 0.2788, 0.5799, 0.4882, 0.1036, 0.08822, 0.054, 0.3903, 0.004432, 0.6435, 0.5344, 0.02178, 0.1181, 0.1919, 0.1539, 0.05076, 0.1418, 0.6506, 0.1163, 0.6994, 0.02335, 0.4316, 0.1201, 0.6759, 0.0237]): _vg.add([_i], _w, 'REPLACE')
_vg = ob_rat.vertex_groups.new(name='Bone.001')
for _i, _w in zip([92, 107, 108, 118, 119, 120, 123, 124, 125, 126, 127, 128, 130, 133, 134, 137, 138, 141, 142, 143, 144, 151, 152, 155, 156, 157, 158, 159, 181, 194, 202, 204, 205, 206, 229, 230, 231, 232, 233, 247, 248, 249, 251, 252, 253], [0.006829, 0.08605, 0.2036, 0.4175, 0.4756, 0.06511, 0.2946, 0.1391, 0.07436, 0.002166, 0.4616, 0.4746, 0.05131, 0.1887, 0.1703, 0.6871, 0.6985, 0.05962, 0.05275, 0.06149, 0.4352, 0.1755, 0.6194, 0.01675, 0.5617, 0.0224, 0.1225, 0.05685, 0.01061, 0.1525, 0.1813, 0.2561, 0.3785, 0.1299, 0.3766, 0.1932, 0.07352, 0.07272, 0.001099, 0.4807, 0.6489, 0.05722, 0.4435, 0.2137, 0.005702]): _vg.add([_i], _w, 'REPLACE')
_vg = ob_rat.vertex_groups.new(name='Bone.002')
for _i, _w in zip([108, 118, 123, 124, 125, 126, 127, 128, 131, 132, 133, 134, 137, 138, 139, 140, 141, 142, 151, 152, 155, 156, 158, 159, 161, 162, 169, 173, 174, 178, 181, 186, 194, 202, 204, 205, 206, 229, 230, 231, 232, 233, 234, 235, 247, 248, 251, 252, 253], [0.0402, 0.2267, 0.4692, 0.5986, 0.5456, 0.1733, 0.4534, 0.4391, 0.1324, 0.06501, 0.6443, 0.6273, 0.1583, 0.1352, 0.0384, 0.01651, 0.4942, 0.2767, 0.5757, 0.08672, 0.1355, 0.2693, 0.03609, 0.4367, 0.0196, 0.01061, 0.0119, 0.004519, 0.009188, 0.1019, 0.1755, 0.06302, 0.06878, 0.02468, 0.1153, 0.1349, 0.03991, 0.2841, 0.4561, 0.5015, 0.3936, 0.179, 0.03194, 0.004262, 0.01676, 0.1835, 0.4493, 0.6083, 0.1526]): _vg.add([_i], _w, 'REPLACE')
_vg = ob_rat.vertex_groups.new(name='Bone.003')
for _i, _w in zip([3, 5, 6, 8, 10, 11, 13, 14, 16, 25, 26, 27, 28, 29, 30, 31, 32, 33, 34, 35, 36, 37, 38, 39, 40, 41, 42, 43, 44, 45, 46, 48, 49, 50, 52, 53, 55, 57, 58, 59, 60, 61, 62, 63, 64, 65, 66, 67, 68, 69, 70, 71, 72, 75, 106, 112, 113, 124, 125, 126, 127, 128, 131, 132, 133, 134, 139, 140, 141, 142, 151, 153, 155, 159, 161, 162, 164, 165, 166, 167, 168, 169, 170, 171, 172, 173, 174, 175, 176, 181, 229, 230, 231, 232, 233, 234, 235, 236, 237, 238, 239, 251, 252, 253], [0.1294, 0.01219, 0.4727, 0.106, 0.001355, 0.2282, 0.1984, 0.1141, 0.005401, 0.3264, 0.247, 0.09892, 0.1597, 0.1747, 0.08751, 0.1392, 0.1102, 0.1204, 0.127, 0.1135, 0.114, 0.1233, 0.12, 0.127, 0.1233, 0.135, 0.1348, 0.1158, 0.1215, 0.1153, 0.1222, 0.05307, 0.01263, 0.007141, 0.04395, 0.04288, 0.01096, 0.0421, 0.008314, 0.001377, 0.03377, 0.02575, 7.251e-05, 0.01396, 0.005074, 0.02584, 0.01123, 0.007114, 0.02294, 0.01922, 0.006397, 0.1401, 0.005431, 0.02136, 0.1025, 0.4898, 0.1405, 0.04514, 0.08278, 0.1055, 0.007163, 0.001954, 0.5129, 0.1847, 0.09519, 0.1109, 0.2441, 0.1887, 0.2865, 0.4019, 0.02129, 0.005705, 0.06186, 0.09742, 0.1323, 0.1814, 0.09393, 0.05304, 0.02919, 0.06454, 0.06629, 0.1819, 0.09667, 0.02694, 0.04641, 0.0978, 0.1742, 0.1053, 0.03545, 0.05436, 0.03662, 0.08972, 0.2749, 0.2068, 0.524, 0.3908, 0.2539, 0.1606, 0.09878, 0.04462, 0.00979, 0.02634, 0.1013, 0.1303]): _vg.add([_i], _w, 'REPLACE')
_vg = ob_rat.vertex_groups.new(name='frontleg-left.L')
for _i, _w in zip([6, 8, 10, 11, 13, 14, 25, 26, 27, 28, 29, 30, 31, 32, 33, 34, 35, 36, 37, 38, 39, 40, 41, 42, 43, 44, 45, 46, 71, 72, 73, 75, 76, 77, 78, 79, 80, 106, 118, 123, 124, 125, 126, 131, 132, 133, 134, 139, 140, 141, 142, 149, 150, 151, 153, 154, 155, 156, 159, 161, 162, 163, 164, 165, 166, 167, 168, 169, 170, 171, 172, 173, 174, 175, 176, 177, 178, 179, 180, 181, 182, 183, 184, 185, 186, 190, 191, 205, 229, 230, 231, 232, 233, 234, 235, 237, 239, 252, 253], [0.006069, 0.1207, 0.0006485, 0.2979, 0.3622, 0.07478, 0.05964, 0.161, 0.5316, 0.4729, 0.4511, 0.5856, 0.4853, 0.5209, 0.5166, 0.5109, 0.5608, 0.5078, 0.5143, 0.5192, 0.5126, 0.516, 0.5049, 0.5028, 0.5154, 0.5095, 0.526, 0.5258, 0.5538, 0.8331, 0.8999, 0.7218, 0.8435, 0.8844, 0.0641, 0.05612, 0.7287, 0.6642, 0.006547, 0.05491, 0.1331, 0.2292, 0.4824, 0.2002, 0.6367, 0.02467, 0.06216, 0.1368, 0.2286, 0.1048, 0.2274, 0.7494, 0.8505, 0.1694, 0.8317, 0.7797, 0.7445, 0.05312, 0.3237, 0.4848, 0.3167, 0.9462, 0.4412, 0.6423, 0.8262, 0.5662, 0.5569, 0.2755, 0.43, 0.7748, 0.772, 0.5911, 0.2989, 0.4121, 0.7472, 0.9603, 0.6642, 0.9715, 0.9208, 0.6943, 0.07452, 0.3537, 0.008975, 0.8715, 0.8311, 0.0447, 0.1039, 0.004165, 0.05662, 0.1066, 0.07681, 0.1781, 0.1065, 0.04179, 0.3241, 0.1233, 0.02184, 0.01713, 0.3665]): _vg.add([_i], _w, 'REPLACE')
_vg = ob_rat.vertex_groups.new(name='midbone-front.L')
for _i, _w in zip([71, 72, 73, 74, 75, 76, 77, 78, 79, 80, 81, 82, 83, 106, 110, 149, 150, 154, 159, 178, 180, 182, 183, 184, 185, 186, 187, 188, 189, 190, 191, 192, 235], [0.02241, 0.0649, 0.09187, 0.475, 0.1728, 0.1301, 0.1, 0.8786, 0.939, 0.2649, 0.1237, 0.881, 0.9728, 0.05501, 0.1184, 0.2305, 0.06637, 0.05123, 0.0102, 0.1955, 0.01793, 0.8976, 0.6877, 0.9454, 0.111, 0.07276, 0.9067, 0.5112, 0.5442, 0.9197, 0.8943, 0.1611, 0.0003046]): _vg.add([_i], _w, 'REPLACE')
_vg = ob_rat.vertex_groups.new(name='frontleg-left.R')
for _i, _w in zip([126, 230, 232, 235, 253], [0.1359, 0.007546, 0.0746, 0.02812, 0.22]): _vg.add([_i], _w, 'REPLACE')
_vg = ob_rat.vertex_groups.new(name='midbone-front.R')
_vg = ob_rat.vertex_groups.new(name='backleg-left.L')
for _i, _w in zip([89, 90, 91, 92, 93, 94, 96, 97, 107, 108, 118, 119, 120, 121, 122, 123, 124, 129, 130, 135, 136, 137, 138, 143, 144, 145, 146, 147, 148, 151, 152, 156, 157, 158, 160, 193, 194, 195, 196, 197, 198, 201, 202, 203, 204, 205, 206, 207, 208, 209, 229, 230, 247, 249], [0.6378, 0.6049, 0.1817, 0.4969, 0.4494, 0.0201, 0.06927, 0.09661, 0.6214, 0.4804, 0.2431, 0.05556, 0.1967, 0.07784, 0.02243, 0.118, 0.04337, 0.6998, 0.5815, 0.167, 0.1738, 0.007933, 0.05717, 0.8686, 0.1431, 0.926, 0.8369, 0.139, 0.3487, 0.003097, 0.2226, 0.07633, 0.3141, 0.7166, 0.8048, 0.506, 0.605, 0.7517, 0.1073, 0.06695, 0.01143, 0.02022, 0.7119, 0.7712, 0.4496, 0.2337, 0.3202, 0.1677, 0.004315, 0.05959, 0.126, 0.06441, 0.01697, 0.08715]): _vg.add([_i], _w, 'REPLACE')
_vg = ob_rat.vertex_groups.new(name='midbone.L')
for _i, _w in zip([89, 90, 91, 92, 93, 94, 96, 97, 98, 99, 100, 101, 107, 108, 118, 146, 157, 158, 160, 193, 194, 196, 197, 198, 199, 200, 201, 202, 204, 205, 206, 207, 229], [0.27, 0.3787, 0.7803, 0.3878, 0.5319, 0.8949, 0.7611, 0.8284, 0.06521, 0.01494, 0.6219, 0.108, 0.2093, 0.1756, 0.0275, 0.1338, 0.6045, 0.09174, 0.04692, 0.4725, 0.1298, 0.8714, 0.8672, 0.8504, 0.1518, 0.1639, 0.7115, 0.02349, 0.09655, 0.06263, 0.1172, 0.01348, 0.01216]): _vg.add([_i], _w, 'REPLACE')
_vg = ob_rat.vertex_groups.new(name='backleg-left.R')
for _i, _w in zip([89, 108, 205, 206, 207, 229], [8.236e-05, 0.01845, 0.07164, 0.2051, 0.01708, 0.01487]): _vg.add([_i], _w, 'REPLACE')
_vg = ob_rat.vertex_groups.new(name='midbone.R')
_vg = ob_rat.vertex_groups.new(name='tail')
for _i, _w in zip([0, 24, 109, 120, 121, 122, 129, 130, 135, 136, 147, 148, 195, 203, 207, 208, 209, 210, 211, 212, 245, 246, 249, 250], [0.9847, 0.01069, 0.8957, 0.1181, 0.7106, 0.8197, 0.07665, 0.08262, 0.2392, 0.3247, 0.2027, 0.08919, 0.007742, 0.02704, 0.08176, 0.8463, 0.2117, 0.9394, 0.06211, 0.005615, 0.5294, 0.9122, 0.1752, 0.9664]): _vg.add([_i], _w, 'REPLACE')
_vg = ob_rat.vertex_groups.new(name='Bone.006')
for _i, _w in zip([17, 24, 109, 211, 212, 213, 214, 215, 245, 246], [0.9887, 0.9693, 0.1031, 0.9368, 0.9714, 0.9762, 0.9766, 0.01321, 0.4692, 0.08564]): _vg.add([_i], _w, 'REPLACE')
_vg = ob_rat.vertex_groups.new(name='Bone.007')
for _i, _w in zip([18, 19, 20, 215, 216, 217, 218, 219], [0.9886, 0.9726, 0.01211, 0.966, 0.9848, 0.9404, 0.9407, 0.1072]): _vg.add([_i], _w, 'REPLACE')
_vg = ob_rat.vertex_groups.new(name='Bone.008')
for _i, _w in zip([19, 20, 21, 217, 218, 219, 220, 221, 222], [0.004211, 0.9673, 0.9465, 0.05771, 0.05876, 0.8909, 0.9705, 0.9569, 0.5556]): _vg.add([_i], _w, 'REPLACE')
_vg = ob_rat.vertex_groups.new(name='Bone.009')
for _i, _w in zip([21, 22, 221, 222, 223, 224, 226], [0.05288, 0.9569, 0.024, 0.4433, 0.9737, 0.9278, 0.03231]): _vg.add([_i], _w, 'REPLACE')
_vg = ob_rat.vertex_groups.new(name='endoftail')
for _i, _w in zip([22, 23, 111, 224, 225, 226, 227, 228, 244], [0.00224, 0.9748, 0.9989, 0.04981, 0.9879, 0.9579, 0.9995, 0.999, 0.9993]): _vg.add([_i], _w, 'REPLACE')
_vg = ob_rat.vertex_groups.new(name='foot.L')
for _i, _w in zip([92, 94, 95, 96, 97, 98, 99, 100, 101, 102, 103, 104, 105, 197, 198, 199, 200, 201], [0.06477, 0.06608, 1.001, 0.1625, 0.0714, 0.9327, 0.9652, 0.3694, 0.8903, 1.005, 1.001, 0.9964, 1.028, 0.06308, 0.113, 0.8396, 0.8301, 0.2521]): _vg.add([_i], _w, 'REPLACE')
_vg = ob_rat.vertex_groups.new(name='foot-front.L')
for _i, _w in zip([74, 78, 81, 82, 83, 84, 85, 86, 87, 88, 110, 114, 115, 116, 117, 182, 187, 188, 189, 190, 192], [0.5252, 0.0497, 0.8754, 0.1183, 0.008104, 0.9994, 1.0, 0.9963, 0.9942, 0.9944, 0.8815, 0.9999, 0.9998, 0.9994, 0.9995, 0.003297, 0.0883, 0.4932, 0.4517, 0.01429, 0.8387]): _vg.add([_i], _w, 'REPLACE')
_vg = ob_rat.vertex_groups.new(name='head')
for _i, _w in zip([1, 2, 3, 4, 5, 6, 7, 8, 9, 10, 11, 12, 13, 14, 15, 16, 25, 26, 27, 28, 29, 30, 31, 32, 33, 34, 35, 36, 37, 38, 39, 40, 41, 42, 43, 44, 45, 46, 47, 48, 49, 50, 51, 52, 53, 54, 55, 56, 57, 58, 59, 60, 61, 62, 63, 64, 65, 66, 67, 68, 69, 70, 71, 72, 75, 106, 112, 113, 126, 131, 132, 139, 140, 141, 142, 150, 153, 154, 161, 162, 164, 165, 166, 167, 168, 169, 170, 171, 172, 173, 174, 175, 176, 180, 231, 233, 234, 235, 236, 237, 238, 239, 240, 241, 242, 243, 253], [0.9996, 0.9934, 0.8438, 0.9985, 0.9589, 0.4905, 0.9894, 0.7584, 0.9979, 0.9451, 0.4416, 0.9918, 0.4265, 0.8047, 0.9983, 0.9528, 0.6085, 0.584, 0.3695, 0.3674, 0.3741, 0.3268, 0.3755, 0.3689, 0.363, 0.3621, 0.3258, 0.3782, 0.3624, 0.3608, 0.3603, 0.3607, 0.36, 0.3624, 0.3688, 0.369, 0.3586, 0.352, 0.9715, 0.9312, 0.9607, 0.9567, 0.9658, 0.9321, 0.9421, 0.9709, 0.9608, 0.9668, 0.9396, 0.9571, 0.963, 0.9406, 0.9515, 0.967, 0.9565, 0.962, 0.9492, 0.9568, 0.96, 0.9495, 0.9543, 0.9621, 0.2524, 0.00562, 0.05361, 0.1512, 0.4747, 0.8399, 0.02949, 0.1343, 0.09912, 0.5672, 0.5425, 0.04624, 0.01689, 0.07134, 0.111, 0.1543, 0.3386, 0.4641, 0.4399, 0.2809, 0.1103, 0.3455, 0.3529, 0.5045, 0.448, 0.1595, 0.1539, 0.2742, 0.49, 0.456, 0.1835, 0.01403, 0.06527, 0.1619, 0.5156, 0.3224, 0.8061, 0.7437, 0.9427, 0.9249, 0.9852, 0.9812, 0.9963, 0.9959, 0.06391]): _vg.add([_i], _w, 'REPLACE')
_vg = ob_rat.vertex_groups.new(name='foot.R')
_vg = ob_rat.vertex_groups.new(name='foot-front.R')
_m = ob_rat.modifiers.new('Mirror', 'MIRROR')
_m.use_axis = (False, False, True)
_m = ob_rat.modifiers.new('Armature', 'ARMATURE')
_m.object = ob_rat_rig
ob_rat_rig.location = (0.0, 0.0, 0.0)
ob_rat_rig.show_in_front = True
ob_rat_rig.lineart.crease_threshold = 0.0

# ---- collection membership
scene.collection.objects.link(ob_sample)
scene.collection.objects.link(ob_rat)
scene.collection.objects.link(ob_rat_rig)

# ---- scene / render settings (as saved in the file)
scene.frame_start = 0; scene.frame_end = 60; scene.frame_set(40)
scene.render.engine = 'BLENDER_EEVEE_NEXT'
scene.cycles.use_denoising = False
scene.cycles.samples = 128
scene.cycles.sampling_pattern = 'TABULATED_SOBOL'
scene.cycles.use_adaptive_sampling = False
scene.cycles.use_light_tree = False
scene.view_settings.view_transform = 'Filmic'
bpy.context.view_layer.update()

# ---- added for rendering (the .blend has no active camera and no usable light): camera, sun
cam_auto = bpy.data.cameras.new('AutoCamera')
cam_auto.lens = 50.0
cam_auto.sensor_width = 36.0
cam_auto.clip_end = 1000.0
ob_auto_camera = bpy.data.objects.new('AutoCamera', cam_auto)
scene.collection.objects.link(ob_auto_camera)
ob_auto_camera.location = (10.8654, -11.4036, 8.62636)
ob_auto_camera.rotation_euler = (1.09748, -7.21219e-08, 0.694738)
scene.camera = ob_auto_camera
light_auto_sun = bpy.data.lights.new('AutoSun', 'SUN')
light_auto_sun.energy = 3.0
light_auto_sun.angle = 0.0523599
ob_auto_sun = bpy.data.objects.new('AutoSun', light_auto_sun)
scene.collection.objects.link(ob_auto_sun)
ob_auto_sun.rotation_euler = (0.872665, 0.174533, 0.523599)
bpy.context.view_layer.update()
